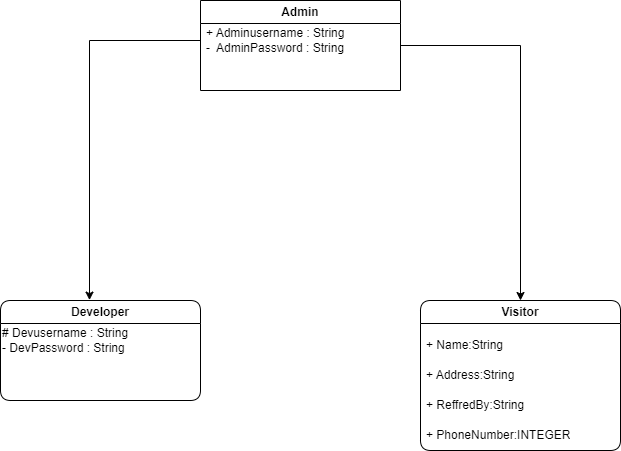

The diagram above was exported from draw.io. Its source (the exported page's mxGraphModel, read from the mxfile embedded in the PNG):
<mxGraphModel dx="1422" dy="857" grid="1" gridSize="10" guides="1" tooltips="1" connect="1" arrows="1" fold="1" page="1" pageScale="1" pageWidth="827" pageHeight="1169" math="0" shadow="0">
  <root>
    <mxCell id="WIyWlLk6GJQsqaUBKTNV-0" />
    <mxCell id="WIyWlLk6GJQsqaUBKTNV-1" parent="WIyWlLk6GJQsqaUBKTNV-0" />
    <mxCell id="IjyyoicBl4eyR_wJ1W-A-47" style="edgeStyle=orthogonalEdgeStyle;rounded=0;orthogonalLoop=1;jettySize=auto;html=1;exitX=1;exitY=0.5;exitDx=0;exitDy=0;entryX=0.5;entryY=0;entryDx=0;entryDy=0;" parent="WIyWlLk6GJQsqaUBKTNV-1" source="IjyyoicBl4eyR_wJ1W-A-19" target="IjyyoicBl4eyR_wJ1W-A-33" edge="1">
      <mxGeometry relative="1" as="geometry">
        <Array as="points">
          <mxPoint x="590" y="95" />
        </Array>
      </mxGeometry>
    </mxCell>
    <mxCell id="IjyyoicBl4eyR_wJ1W-A-19" value="Admin" style="swimlane;whiteSpace=wrap;html=1;" parent="WIyWlLk6GJQsqaUBKTNV-1" vertex="1">
      <mxGeometry x="270" y="50" width="200" height="90" as="geometry">
        <mxRectangle x="270" y="50" width="80" height="30" as="alternateBounds" />
      </mxGeometry>
    </mxCell>
    <mxCell id="IjyyoicBl4eyR_wJ1W-A-20" value="+ Adminusername : String&lt;br&gt;-&amp;nbsp; AdminPassword : String" style="text;strokeColor=none;fillColor=none;align=left;verticalAlign=middle;spacingLeft=4;spacingRight=4;overflow=hidden;points=[[0,0.5],[1,0.5]];portConstraint=eastwest;rotatable=0;whiteSpace=wrap;html=1;rounded=1;" parent="IjyyoicBl4eyR_wJ1W-A-19" vertex="1">
      <mxGeometry y="20" width="180" height="40" as="geometry" />
    </mxCell>
    <mxCell id="IjyyoicBl4eyR_wJ1W-A-26" value="Developer" style="swimlane;whiteSpace=wrap;html=1;startSize=23;rounded=1;" parent="WIyWlLk6GJQsqaUBKTNV-1" vertex="1">
      <mxGeometry x="70" y="350" width="200" height="100" as="geometry">
        <mxRectangle x="270" y="50" width="80" height="30" as="alternateBounds" />
      </mxGeometry>
    </mxCell>
    <mxCell id="IjyyoicBl4eyR_wJ1W-A-27" value="# Devusername : String&lt;br&gt;- DevPassword : String" style="rounded=1;whiteSpace=wrap;html=1;fontFamily=Helvetica;fontSize=12;fontColor=default;align=left;strokeColor=none;fillColor=none;gradientColor=none;" parent="IjyyoicBl4eyR_wJ1W-A-26" vertex="1">
      <mxGeometry y="20" width="180" height="40" as="geometry" />
    </mxCell>
    <mxCell id="IjyyoicBl4eyR_wJ1W-A-33" value="Visitor" style="swimlane;whiteSpace=wrap;html=1;rounded=1;" parent="WIyWlLk6GJQsqaUBKTNV-1" vertex="1">
      <mxGeometry x="490" y="350" width="200" height="150" as="geometry">
        <mxRectangle x="270" y="50" width="80" height="30" as="alternateBounds" />
      </mxGeometry>
    </mxCell>
    <mxCell id="IjyyoicBl4eyR_wJ1W-A-34" value="+ Name:String" style="text;strokeColor=none;fillColor=none;align=left;verticalAlign=middle;spacingLeft=4;spacingRight=4;overflow=hidden;points=[[0,0.5],[1,0.5]];portConstraint=eastwest;rotatable=0;whiteSpace=wrap;html=1;" parent="IjyyoicBl4eyR_wJ1W-A-33" vertex="1">
      <mxGeometry y="30" width="180" height="30" as="geometry" />
    </mxCell>
    <mxCell id="IjyyoicBl4eyR_wJ1W-A-35" value="+ Address:String" style="text;strokeColor=none;fillColor=none;align=left;verticalAlign=middle;spacingLeft=4;spacingRight=4;overflow=hidden;points=[[0,0.5],[1,0.5]];portConstraint=eastwest;rotatable=0;whiteSpace=wrap;html=1;" parent="IjyyoicBl4eyR_wJ1W-A-33" vertex="1">
      <mxGeometry y="60" width="180" height="30" as="geometry" />
    </mxCell>
    <mxCell id="IjyyoicBl4eyR_wJ1W-A-36" value="+ ReffredBy:String" style="text;strokeColor=none;fillColor=none;align=left;verticalAlign=middle;spacingLeft=4;spacingRight=4;overflow=hidden;points=[[0,0.5],[1,0.5]];portConstraint=eastwest;rotatable=0;whiteSpace=wrap;html=1;" parent="IjyyoicBl4eyR_wJ1W-A-33" vertex="1">
      <mxGeometry y="90" width="180" height="30" as="geometry" />
    </mxCell>
    <mxCell id="IjyyoicBl4eyR_wJ1W-A-37" value="+ PhoneNumber:INTEGER" style="text;strokeColor=none;fillColor=none;align=left;verticalAlign=middle;spacingLeft=4;spacingRight=4;overflow=hidden;points=[[0,0.5],[1,0.5]];portConstraint=eastwest;rotatable=0;whiteSpace=wrap;html=1;" parent="IjyyoicBl4eyR_wJ1W-A-33" vertex="1">
      <mxGeometry y="120" width="180" height="30" as="geometry" />
    </mxCell>
    <mxCell id="IjyyoicBl4eyR_wJ1W-A-43" style="edgeStyle=orthogonalEdgeStyle;rounded=0;orthogonalLoop=1;jettySize=auto;html=1;exitX=0;exitY=0.5;exitDx=0;exitDy=0;entryX=0.445;entryY=-0.004;entryDx=0;entryDy=0;entryPerimeter=0;" parent="WIyWlLk6GJQsqaUBKTNV-1" source="IjyyoicBl4eyR_wJ1W-A-20" target="IjyyoicBl4eyR_wJ1W-A-26" edge="1">
      <mxGeometry relative="1" as="geometry">
        <mxPoint x="270" y="155" as="sourcePoint" />
      </mxGeometry>
    </mxCell>
  </root>
</mxGraphModel>